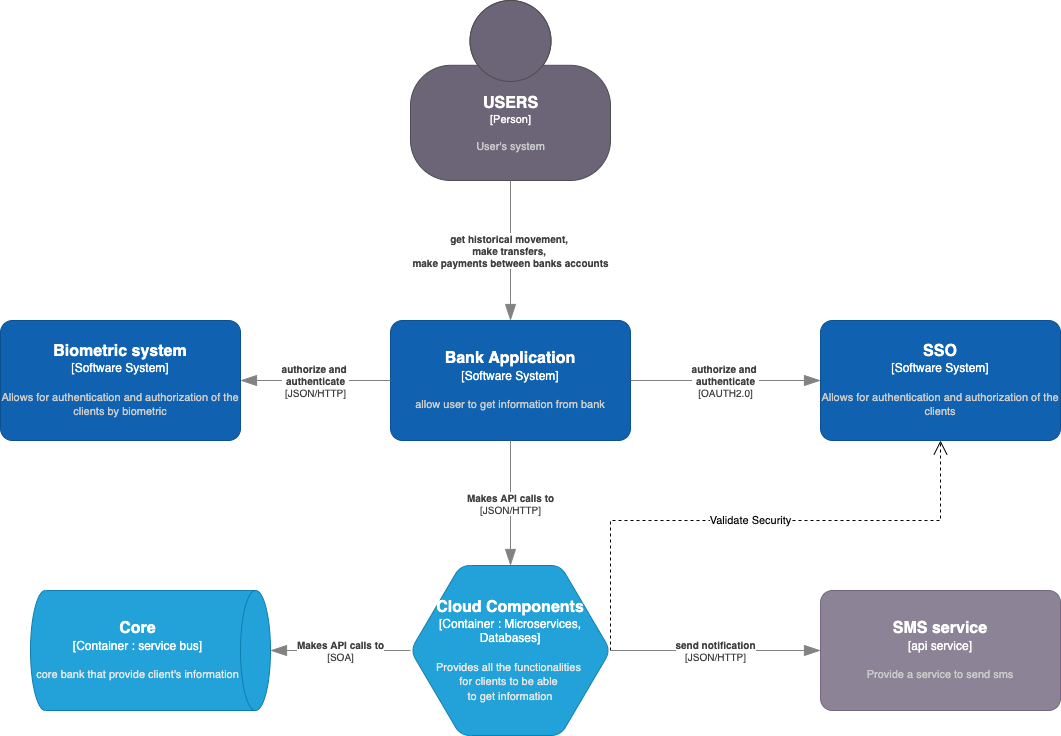

The diagram above was exported from draw.io. Its source (the exported page's mxGraphModel, read from the mxfile embedded in the PNG):
<mxGraphModel dx="2253" dy="1025" grid="1" gridSize="10" guides="1" tooltips="1" connect="1" arrows="1" fold="1" page="1" pageScale="1" pageWidth="827" pageHeight="1169" math="0" shadow="0">
  <root>
    <mxCell id="0" />
    <mxCell id="1" parent="0" />
    <object placeholders="1" c4Name="USERS" c4Type="Person" c4Description="User's system" label="&lt;font style=&quot;font-size: 16px&quot;&gt;&lt;b&gt;%c4Name%&lt;/b&gt;&lt;/font&gt;&lt;div&gt;[%c4Type%]&lt;/div&gt;&lt;br&gt;&lt;div&gt;&lt;font style=&quot;font-size: 11px&quot;&gt;&lt;font color=&quot;#cccccc&quot;&gt;%c4Description%&lt;/font&gt;&lt;/div&gt;" id="5CxI1Up0yaxyEwXrd55R-1">
      <mxCell style="html=1;fontSize=11;dashed=0;whitespace=wrap;fillColor=#6C6477;strokeColor=#4D4D4D;fontColor=#ffffff;shape=mxgraph.c4.person2;align=center;metaEdit=1;points=[[0.5,0,0],[1,0.5,0],[1,0.75,0],[0.75,1,0],[0.5,1,0],[0.25,1,0],[0,0.75,0],[0,0.5,0]];resizable=0;" vertex="1" parent="1">
        <mxGeometry x="60" y="20" width="200" height="180" as="geometry" />
      </mxCell>
    </object>
    <object placeholders="1" c4Name="Bank Application" c4Type="Software System" c4Description="allow user to get information from bank" label="&lt;font style=&quot;font-size: 16px&quot;&gt;&lt;b&gt;%c4Name%&lt;/b&gt;&lt;/font&gt;&lt;div&gt;[%c4Type%]&lt;/div&gt;&lt;br&gt;&lt;div&gt;&lt;font style=&quot;font-size: 11px&quot;&gt;&lt;font color=&quot;#cccccc&quot;&gt;%c4Description%&lt;/font&gt;&lt;/div&gt;" id="5CxI1Up0yaxyEwXrd55R-2">
      <mxCell style="rounded=1;whiteSpace=wrap;html=1;labelBackgroundColor=none;fillColor=#1061B0;fontColor=#ffffff;align=center;arcSize=10;strokeColor=#0D5091;metaEdit=1;resizable=0;points=[[0.25,0,0],[0.5,0,0],[0.75,0,0],[1,0.25,0],[1,0.5,0],[1,0.75,0],[0.75,1,0],[0.5,1,0],[0.25,1,0],[0,0.75,0],[0,0.5,0],[0,0.25,0]];" vertex="1" parent="1">
        <mxGeometry x="40" y="340" width="240" height="120" as="geometry" />
      </mxCell>
    </object>
    <object placeholders="1" c4Name="SMS service" c4Type="api service" c4Description="Provide a service to send sms" label="&lt;font style=&quot;font-size: 16px&quot;&gt;&lt;b&gt;%c4Name%&lt;/b&gt;&lt;/font&gt;&lt;div&gt;[%c4Type%]&lt;/div&gt;&lt;br&gt;&lt;div&gt;&lt;font style=&quot;font-size: 11px&quot;&gt;&lt;font color=&quot;#cccccc&quot;&gt;%c4Description%&lt;/font&gt;&lt;/div&gt;" id="5CxI1Up0yaxyEwXrd55R-3">
      <mxCell style="rounded=1;whiteSpace=wrap;html=1;labelBackgroundColor=none;fillColor=#8C8496;fontColor=#ffffff;align=center;arcSize=10;strokeColor=#736782;metaEdit=1;resizable=0;points=[[0.25,0,0],[0.5,0,0],[0.75,0,0],[1,0.25,0],[1,0.5,0],[1,0.75,0],[0.75,1,0],[0.5,1,0],[0.25,1,0],[0,0.75,0],[0,0.5,0],[0,0.25,0]];" vertex="1" parent="1">
        <mxGeometry x="470" y="610" width="240" height="120" as="geometry" />
      </mxCell>
    </object>
    <object placeholders="1" c4Name="SSO" c4Type="Software System" c4Description="Allows for authentication and authorization of the clients" label="&lt;font style=&quot;font-size: 16px&quot;&gt;&lt;b&gt;%c4Name%&lt;/b&gt;&lt;/font&gt;&lt;div&gt;[%c4Type%]&lt;/div&gt;&lt;br&gt;&lt;div&gt;&lt;font style=&quot;font-size: 11px&quot;&gt;&lt;font color=&quot;#cccccc&quot;&gt;%c4Description%&lt;/font&gt;&lt;/div&gt;" id="5CxI1Up0yaxyEwXrd55R-4">
      <mxCell style="rounded=1;whiteSpace=wrap;html=1;labelBackgroundColor=none;fillColor=#1061B0;fontColor=#ffffff;align=center;arcSize=10;strokeColor=#0D5091;metaEdit=1;resizable=0;points=[[0.25,0,0],[0.5,0,0],[0.75,0,0],[1,0.25,0],[1,0.5,0],[1,0.75,0],[0.75,1,0],[0.5,1,0],[0.25,1,0],[0,0.75,0],[0,0.5,0],[0,0.25,0]];" vertex="1" parent="1">
        <mxGeometry x="470" y="340" width="240" height="120" as="geometry" />
      </mxCell>
    </object>
    <object placeholders="1" c4Type="Relationship" c4Technology="OAUTH2.0" c4Description="authorize and &#10;authenticate" label="&lt;div style=&quot;text-align: left&quot;&gt;&lt;div style=&quot;text-align: center&quot;&gt;&lt;b&gt;%c4Description%&lt;/b&gt;&lt;/div&gt;&lt;div style=&quot;text-align: center&quot;&gt;[%c4Technology%]&lt;/div&gt;&lt;/div&gt;" id="5CxI1Up0yaxyEwXrd55R-5">
      <mxCell style="endArrow=blockThin;html=1;fontSize=10;fontColor=#404040;strokeWidth=1;endFill=1;strokeColor=#828282;elbow=vertical;metaEdit=1;endSize=14;startSize=14;jumpStyle=arc;jumpSize=16;rounded=0;edgeStyle=orthogonalEdgeStyle;" edge="1" parent="1" source="5CxI1Up0yaxyEwXrd55R-2" target="5CxI1Up0yaxyEwXrd55R-4">
        <mxGeometry width="240" relative="1" as="geometry">
          <mxPoint x="290" y="399.5" as="sourcePoint" />
          <mxPoint x="490" y="400" as="targetPoint" />
        </mxGeometry>
      </mxCell>
    </object>
    <object placeholders="1" c4Type="Cloud Components" c4Container="Container " c4Technology="Microservices, Databases" c4Description="Provides all the functionalities &#10;for clients to be able &#10;to get information" label="&lt;font style=&quot;font-size: 16px&quot;&gt;&lt;b&gt;%c4Type%&lt;/font&gt;&lt;div&gt;[%c4Container%:&amp;nbsp;%c4Technology%]&lt;/div&gt;&lt;br&gt;&lt;div&gt;&lt;font style=&quot;font-size: 11px&quot;&gt;&lt;font color=&quot;#E6E6E6&quot;&gt;%c4Description%&lt;/font&gt;&lt;/div&gt;" id="5CxI1Up0yaxyEwXrd55R-7">
      <mxCell style="shape=hexagon;size=50;perimeter=hexagonPerimeter2;whiteSpace=wrap;html=1;fixedSize=1;rounded=1;labelBackgroundColor=none;fillColor=#23A2D9;fontSize=12;fontColor=#ffffff;align=center;strokeColor=#0E7DAD;metaEdit=1;points=[[0.5,0,0],[1,0.25,0],[1,0.5,0],[1,0.75,0],[0.5,1,0],[0,0.75,0],[0,0.5,0],[0,0.25,0]];resizable=0;" vertex="1" parent="1">
        <mxGeometry x="60" y="585" width="200" height="170" as="geometry" />
      </mxCell>
    </object>
    <object placeholders="1" c4Type="Relationship" c4Technology="JSON/HTTP" c4Description="Makes API calls to" label="&lt;div style=&quot;text-align: left&quot;&gt;&lt;div style=&quot;text-align: center&quot;&gt;&lt;b&gt;%c4Description%&lt;/b&gt;&lt;/div&gt;&lt;div style=&quot;text-align: center&quot;&gt;[%c4Technology%]&lt;/div&gt;&lt;/div&gt;" id="5CxI1Up0yaxyEwXrd55R-8">
      <mxCell style="endArrow=blockThin;html=1;fontSize=10;fontColor=#404040;strokeWidth=1;endFill=1;strokeColor=#828282;elbow=vertical;metaEdit=1;endSize=14;startSize=14;jumpStyle=arc;jumpSize=16;rounded=0;edgeStyle=orthogonalEdgeStyle;entryX=0.5;entryY=0;entryDx=0;entryDy=0;entryPerimeter=0;" edge="1" parent="1" source="5CxI1Up0yaxyEwXrd55R-2" target="5CxI1Up0yaxyEwXrd55R-7">
        <mxGeometry width="240" relative="1" as="geometry">
          <mxPoint x="180" y="490" as="sourcePoint" />
          <mxPoint x="180" y="570" as="targetPoint" />
        </mxGeometry>
      </mxCell>
    </object>
    <mxCell id="5CxI1Up0yaxyEwXrd55R-9" value="Validate Security" style="endArrow=open;endSize=12;dashed=1;html=1;rounded=0;exitX=1;exitY=0.5;exitDx=0;exitDy=0;exitPerimeter=0;entryX=0.5;entryY=1;entryDx=0;entryDy=0;entryPerimeter=0;" edge="1" parent="1" source="5CxI1Up0yaxyEwXrd55R-7" target="5CxI1Up0yaxyEwXrd55R-4">
      <mxGeometry width="160" relative="1" as="geometry">
        <mxPoint x="280" y="685" as="sourcePoint" />
        <mxPoint x="680" y="490" as="targetPoint" />
        <Array as="points">
          <mxPoint x="260" y="540" />
          <mxPoint x="590" y="540" />
        </Array>
      </mxGeometry>
    </mxCell>
    <object placeholders="1" c4Type="Relationship" c4Technology="JSON/HTTP" c4Description="send notification" label="&lt;div style=&quot;text-align: left&quot;&gt;&lt;div style=&quot;text-align: center&quot;&gt;&lt;b&gt;%c4Description%&lt;/b&gt;&lt;/div&gt;&lt;div style=&quot;text-align: center&quot;&gt;[%c4Technology%]&lt;/div&gt;&lt;/div&gt;" id="5CxI1Up0yaxyEwXrd55R-10">
      <mxCell style="endArrow=blockThin;html=1;fontSize=10;fontColor=#404040;strokeWidth=1;endFill=1;strokeColor=#828282;elbow=vertical;metaEdit=1;endSize=14;startSize=14;jumpStyle=arc;jumpSize=16;rounded=0;edgeStyle=orthogonalEdgeStyle;exitX=1;exitY=0.5;exitDx=0;exitDy=0;exitPerimeter=0;entryX=0;entryY=0.5;entryDx=0;entryDy=0;entryPerimeter=0;" edge="1" parent="1" source="5CxI1Up0yaxyEwXrd55R-7" target="5CxI1Up0yaxyEwXrd55R-3">
        <mxGeometry width="240" relative="1" as="geometry">
          <mxPoint x="280" y="685" as="sourcePoint" />
          <mxPoint x="560" y="685" as="targetPoint" />
        </mxGeometry>
      </mxCell>
    </object>
    <object placeholders="1" c4Type="Relationship" c4Description="get historical movement, &#10;make transfers, &#10;make payments between banks accounts" label="&lt;div style=&quot;text-align: left&quot;&gt;&lt;div style=&quot;text-align: center&quot;&gt;&lt;b&gt;%c4Description%&lt;/b&gt;&lt;/div&gt;" id="5CxI1Up0yaxyEwXrd55R-13">
      <mxCell style="endArrow=blockThin;html=1;fontSize=10;fontColor=#404040;strokeWidth=1;endFill=1;strokeColor=#828282;elbow=vertical;metaEdit=1;endSize=14;startSize=14;jumpStyle=arc;jumpSize=16;rounded=0;edgeStyle=orthogonalEdgeStyle;" edge="1" parent="1" source="5CxI1Up0yaxyEwXrd55R-1" target="5CxI1Up0yaxyEwXrd55R-2">
        <mxGeometry width="240" relative="1" as="geometry">
          <mxPoint x="180" y="220" as="sourcePoint" />
          <mxPoint x="180" y="370" as="targetPoint" />
        </mxGeometry>
      </mxCell>
    </object>
    <object placeholders="1" c4Type="Core" c4Container="Container " c4Technology="service bus" c4Description="core bank that provide client's information" label="&lt;font style=&quot;font-size: 16px&quot;&gt;&lt;b&gt;%c4Type%&lt;/font&gt;&lt;div&gt;[%c4Container%:&amp;nbsp;%c4Technology%]&lt;/div&gt;&lt;br&gt;&lt;div&gt;&lt;font style=&quot;font-size: 11px&quot;&gt;&lt;font color=&quot;#E6E6E6&quot;&gt;%c4Description%&lt;/font&gt;&lt;/div&gt;" id="5CxI1Up0yaxyEwXrd55R-14">
      <mxCell style="shape=cylinder3;size=15;direction=south;whiteSpace=wrap;html=1;boundedLbl=1;rounded=0;labelBackgroundColor=none;fillColor=#23A2D9;fontSize=12;fontColor=#ffffff;align=center;strokeColor=#0E7DAD;metaEdit=1;points=[[0.5,0,0],[1,0.25,0],[1,0.5,0],[1,0.75,0],[0.5,1,0],[0,0.75,0],[0,0.5,0],[0,0.25,0]];resizable=0;" vertex="1" parent="1">
        <mxGeometry x="-320" y="610" width="240" height="120" as="geometry" />
      </mxCell>
    </object>
    <object placeholders="1" c4Type="Relationship" c4Technology="SOA" c4Description="Makes API calls to" label="&lt;div style=&quot;text-align: left&quot;&gt;&lt;div style=&quot;text-align: center&quot;&gt;&lt;b&gt;%c4Description%&lt;/b&gt;&lt;/div&gt;&lt;div style=&quot;text-align: center&quot;&gt;[%c4Technology%]&lt;/div&gt;&lt;/div&gt;" id="5CxI1Up0yaxyEwXrd55R-15">
      <mxCell style="endArrow=blockThin;html=1;fontSize=10;fontColor=#404040;strokeWidth=1;endFill=1;strokeColor=#828282;elbow=vertical;metaEdit=1;endSize=14;startSize=14;jumpStyle=arc;jumpSize=16;rounded=0;edgeStyle=orthogonalEdgeStyle;" edge="1" parent="1" source="5CxI1Up0yaxyEwXrd55R-7" target="5CxI1Up0yaxyEwXrd55R-14">
        <mxGeometry width="240" relative="1" as="geometry">
          <mxPoint x="170" y="470" as="sourcePoint" />
          <mxPoint x="170" y="595" as="targetPoint" />
        </mxGeometry>
      </mxCell>
    </object>
    <object placeholders="1" c4Name="Biometric system" c4Type="Software System" c4Description="Allows for authentication and authorization of the clients by biometric" label="&lt;font style=&quot;font-size: 16px&quot;&gt;&lt;b&gt;%c4Name%&lt;/b&gt;&lt;/font&gt;&lt;div&gt;[%c4Type%]&lt;/div&gt;&lt;br&gt;&lt;div&gt;&lt;font style=&quot;font-size: 11px&quot;&gt;&lt;font color=&quot;#cccccc&quot;&gt;%c4Description%&lt;/font&gt;&lt;/div&gt;" id="2HFI2NdcKHL3QNC6V42O-1">
      <mxCell style="rounded=1;whiteSpace=wrap;html=1;labelBackgroundColor=none;fillColor=#1061B0;fontColor=#ffffff;align=center;arcSize=10;strokeColor=#0D5091;metaEdit=1;resizable=0;points=[[0.25,0,0],[0.5,0,0],[0.75,0,0],[1,0.25,0],[1,0.5,0],[1,0.75,0],[0.75,1,0],[0.5,1,0],[0.25,1,0],[0,0.75,0],[0,0.5,0],[0,0.25,0]];" vertex="1" parent="1">
        <mxGeometry x="-350" y="340" width="240" height="120" as="geometry" />
      </mxCell>
    </object>
    <object placeholders="1" c4Type="Relationship" c4Technology="JSON/HTTP" c4Description="authorize and &#10;authenticate" label="&lt;div style=&quot;text-align: left&quot;&gt;&lt;div style=&quot;text-align: center&quot;&gt;&lt;b&gt;%c4Description%&lt;/b&gt;&lt;/div&gt;&lt;div style=&quot;text-align: center&quot;&gt;[%c4Technology%]&lt;/div&gt;&lt;/div&gt;" id="2HFI2NdcKHL3QNC6V42O-3">
      <mxCell style="endArrow=blockThin;html=1;fontSize=10;fontColor=#404040;strokeWidth=1;endFill=1;strokeColor=#828282;elbow=vertical;metaEdit=1;endSize=14;startSize=14;jumpStyle=arc;jumpSize=16;rounded=0;edgeStyle=orthogonalEdgeStyle;" edge="1" parent="1" target="2HFI2NdcKHL3QNC6V42O-1">
        <mxGeometry width="240" relative="1" as="geometry">
          <mxPoint x="40" y="400" as="sourcePoint" />
          <mxPoint x="480" y="410" as="targetPoint" />
        </mxGeometry>
      </mxCell>
    </object>
  </root>
</mxGraphModel>